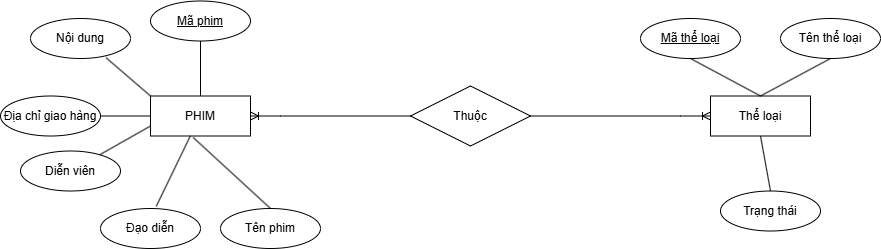

The diagram above was exported from draw.io. Its source (the exported page's mxGraphModel, read from the mxfile embedded in the PNG):
<mxGraphModel dx="2034" dy="550" grid="1" gridSize="10" guides="1" tooltips="1" connect="1" arrows="1" fold="1" page="1" pageScale="1" pageWidth="827" pageHeight="1169" math="0" shadow="0">
  <root>
    <mxCell id="0" />
    <mxCell id="1" parent="0" />
    <mxCell id="HVf5_D_LpSe5ASNhRkQG-50" parent="1" style="whiteSpace=wrap;html=1;align=center;" value="PHIM" vertex="1">
      <mxGeometry height="40" width="100" x="30" y="657.5" as="geometry" />
    </mxCell>
    <mxCell id="HVf5_D_LpSe5ASNhRkQG-54" parent="1" style="ellipse;whiteSpace=wrap;html=1;align=center;fontStyle=4;" value="Mã phim" vertex="1">
      <mxGeometry height="40" width="100" x="30" y="562.5" as="geometry" />
    </mxCell>
    <mxCell id="HVf5_D_LpSe5ASNhRkQG-62" parent="1" style="ellipse;whiteSpace=wrap;html=1;align=center;" value="Địa chỉ giao hàng" vertex="1">
      <mxGeometry height="40" width="100" x="-120" y="657.5" as="geometry" />
    </mxCell>
    <mxCell id="HVf5_D_LpSe5ASNhRkQG-63" parent="1" style="ellipse;whiteSpace=wrap;html=1;align=center;" value="Tên phim" vertex="1">
      <mxGeometry height="40" width="100" x="100" y="770" as="geometry" />
    </mxCell>
    <mxCell id="HVf5_D_LpSe5ASNhRkQG-65" parent="1" style="ellipse;whiteSpace=wrap;html=1;align=center;" value="Tên thể loại" vertex="1">
      <mxGeometry height="40" width="100" x="660" y="580" as="geometry" />
    </mxCell>
    <mxCell id="HVf5_D_LpSe5ASNhRkQG-66" parent="1" style="ellipse;whiteSpace=wrap;html=1;align=center;" value="Trạng thái" vertex="1">
      <mxGeometry height="40" width="100" x="600" y="752.5" as="geometry" />
    </mxCell>
    <mxCell id="HVf5_D_LpSe5ASNhRkQG-67" parent="1" style="ellipse;whiteSpace=wrap;html=1;align=center;fontStyle=4;" value="Mã thể loại" vertex="1">
      <mxGeometry height="40" width="100" x="520" y="580" as="geometry" />
    </mxCell>
    <mxCell id="HVf5_D_LpSe5ASNhRkQG-64" parent="1" style="whiteSpace=wrap;html=1;align=center;" value="Thể loại" vertex="1">
      <mxGeometry height="40" width="100" x="590" y="657.5" as="geometry" />
    </mxCell>
    <mxCell id="HVf5_D_LpSe5ASNhRkQG-71" edge="1" parent="1" source="HVf5_D_LpSe5ASNhRkQG-54" style="endArrow=none;html=1;rounded=0;exitX=0.5;exitY=1;exitDx=0;exitDy=0;entryX=0.5;entryY=0;entryDx=0;entryDy=0;" target="HVf5_D_LpSe5ASNhRkQG-50" value="">
      <mxGeometry relative="1" as="geometry">
        <mxPoint x="430" y="620" as="sourcePoint" />
        <mxPoint x="590" y="620" as="targetPoint" />
      </mxGeometry>
    </mxCell>
    <mxCell id="HVf5_D_LpSe5ASNhRkQG-72" edge="1" parent="1" source="HVf5_D_LpSe5ASNhRkQG-62" style="endArrow=none;html=1;rounded=0;exitX=1;exitY=0.5;exitDx=0;exitDy=0;entryX=0;entryY=0.5;entryDx=0;entryDy=0;" target="HVf5_D_LpSe5ASNhRkQG-50" value="">
      <mxGeometry relative="1" as="geometry">
        <mxPoint x="90" y="613" as="sourcePoint" />
        <mxPoint x="90" y="668" as="targetPoint" />
      </mxGeometry>
    </mxCell>
    <mxCell id="HVf5_D_LpSe5ASNhRkQG-73" edge="1" parent="1" source="HVf5_D_LpSe5ASNhRkQG-63" style="endArrow=none;html=1;rounded=0;exitX=0.5;exitY=0;exitDx=0;exitDy=0;entryX=0.427;entryY=1.037;entryDx=0;entryDy=0;entryPerimeter=0;" target="HVf5_D_LpSe5ASNhRkQG-50" value="">
      <mxGeometry relative="1" as="geometry">
        <mxPoint x="-10" y="688" as="sourcePoint" />
        <mxPoint x="80" y="700" as="targetPoint" />
      </mxGeometry>
    </mxCell>
    <mxCell id="HVf5_D_LpSe5ASNhRkQG-74" edge="1" parent="1" source="HVf5_D_LpSe5ASNhRkQG-67" style="endArrow=none;html=1;rounded=0;exitX=0.5;exitY=1;exitDx=0;exitDy=0;entryX=0.5;entryY=0;entryDx=0;entryDy=0;" target="HVf5_D_LpSe5ASNhRkQG-64" value="">
      <mxGeometry relative="1" as="geometry">
        <mxPoint x="330" y="613" as="sourcePoint" />
        <mxPoint x="330" y="668" as="targetPoint" />
      </mxGeometry>
    </mxCell>
    <mxCell id="HVf5_D_LpSe5ASNhRkQG-75" edge="1" parent="1" source="HVf5_D_LpSe5ASNhRkQG-65" style="endArrow=none;html=1;rounded=0;exitX=0.5;exitY=1;exitDx=0;exitDy=0;entryX=0.5;entryY=0;entryDx=0;entryDy=0;" target="HVf5_D_LpSe5ASNhRkQG-64" value="">
      <mxGeometry relative="1" as="geometry">
        <mxPoint x="580" y="630" as="sourcePoint" />
        <mxPoint x="650" y="668" as="targetPoint" />
      </mxGeometry>
    </mxCell>
    <mxCell id="HVf5_D_LpSe5ASNhRkQG-76" edge="1" parent="1" source="HVf5_D_LpSe5ASNhRkQG-64" style="endArrow=none;html=1;rounded=0;exitX=0.5;exitY=1;exitDx=0;exitDy=0;entryX=0.5;entryY=0;entryDx=0;entryDy=0;" target="HVf5_D_LpSe5ASNhRkQG-66" value="">
      <mxGeometry relative="1" as="geometry">
        <mxPoint x="720" y="630" as="sourcePoint" />
        <mxPoint x="650" y="668" as="targetPoint" />
      </mxGeometry>
    </mxCell>
    <mxCell id="HVf5_D_LpSe5ASNhRkQG-81" parent="1" style="ellipse;whiteSpace=wrap;html=1;align=center;" value="Đạo diễn" vertex="1">
      <mxGeometry height="40" width="100" x="-20" y="770" as="geometry" />
    </mxCell>
    <mxCell id="HVf5_D_LpSe5ASNhRkQG-82" parent="1" style="ellipse;whiteSpace=wrap;html=1;align=center;" value="Diễn viên" vertex="1">
      <mxGeometry height="40" width="100" x="-100" y="712.5" as="geometry" />
    </mxCell>
    <mxCell id="HVf5_D_LpSe5ASNhRkQG-83" parent="1" style="ellipse;whiteSpace=wrap;html=1;align=center;" value="Nội dung" vertex="1">
      <mxGeometry height="40" width="100" x="-90" y="580" as="geometry" />
    </mxCell>
    <mxCell id="HVf5_D_LpSe5ASNhRkQG-84" edge="1" parent="1" source="HVf5_D_LpSe5ASNhRkQG-81" style="endArrow=none;html=1;rounded=0;exitX=0.558;exitY=-0.056;exitDx=0;exitDy=0;entryX=0.398;entryY=1.001;entryDx=0;entryDy=0;entryPerimeter=0;exitPerimeter=0;" target="HVf5_D_LpSe5ASNhRkQG-50" value="">
      <mxGeometry relative="1" as="geometry">
        <mxPoint x="160" y="780" as="sourcePoint" />
        <mxPoint x="83" y="709" as="targetPoint" />
      </mxGeometry>
    </mxCell>
    <mxCell id="HVf5_D_LpSe5ASNhRkQG-85" edge="1" parent="1" source="HVf5_D_LpSe5ASNhRkQG-82" style="endArrow=none;html=1;rounded=0;entryX=0;entryY=0.75;entryDx=0;entryDy=0;" target="HVf5_D_LpSe5ASNhRkQG-50" value="">
      <mxGeometry relative="1" as="geometry">
        <mxPoint x="46" y="778" as="sourcePoint" />
        <mxPoint x="80" y="708" as="targetPoint" />
      </mxGeometry>
    </mxCell>
    <mxCell id="HVf5_D_LpSe5ASNhRkQG-86" edge="1" parent="1" source="HVf5_D_LpSe5ASNhRkQG-83" style="endArrow=none;html=1;rounded=0;entryX=0;entryY=0;entryDx=0;entryDy=0;exitX=0.756;exitY=0.981;exitDx=0;exitDy=0;exitPerimeter=0;" target="HVf5_D_LpSe5ASNhRkQG-50" value="">
      <mxGeometry relative="1" as="geometry">
        <mxPoint x="-11" y="726" as="sourcePoint" />
        <mxPoint x="40" y="698" as="targetPoint" />
      </mxGeometry>
    </mxCell>
    <mxCell id="HVf5_D_LpSe5ASNhRkQG-91" edge="1" parent="1" source="HVf5_D_LpSe5ASNhRkQG-50" style="edgeStyle=entityRelationEdgeStyle;fontSize=12;html=1;endArrow=ERoneToMany;startArrow=ERoneToMany;rounded=0;exitX=1;exitY=0.5;exitDx=0;exitDy=0;entryX=0;entryY=0.5;entryDx=0;entryDy=0;" target="HVf5_D_LpSe5ASNhRkQG-64" value="">
      <mxGeometry height="100" relative="1" width="100" as="geometry">
        <mxPoint x="330" y="770" as="sourcePoint" />
        <mxPoint x="430" y="670" as="targetPoint" />
      </mxGeometry>
    </mxCell>
    <mxCell id="HVf5_D_LpSe5ASNhRkQG-89" parent="1" style="shape=rhombus;perimeter=rhombusPerimeter;whiteSpace=wrap;html=1;align=center;" value="Thuộc" vertex="1">
      <mxGeometry height="60" width="120" x="290" y="647.5" as="geometry" />
    </mxCell>
  </root>
</mxGraphModel>